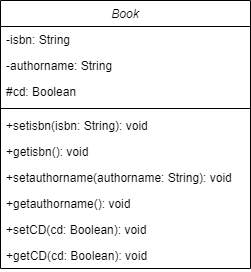

The diagram above was exported from draw.io. Its source (the exported page's mxGraphModel, read from the mxfile embedded in the PNG):
<mxGraphModel dx="1038" dy="523" grid="1" gridSize="10" guides="1" tooltips="1" connect="1" arrows="1" fold="1" page="1" pageScale="1" pageWidth="827" pageHeight="1169" math="0" shadow="0">
  <root>
    <mxCell id="WIyWlLk6GJQsqaUBKTNV-0" />
    <mxCell id="WIyWlLk6GJQsqaUBKTNV-1" parent="WIyWlLk6GJQsqaUBKTNV-0" />
    <mxCell id="zkfFHV4jXpPFQw0GAbJ--0" value="Book" style="swimlane;fontStyle=2;align=center;verticalAlign=top;childLayout=stackLayout;horizontal=1;startSize=26;horizontalStack=0;resizeParent=1;resizeLast=0;collapsible=1;marginBottom=0;rounded=0;shadow=0;strokeWidth=1;" parent="WIyWlLk6GJQsqaUBKTNV-1" vertex="1">
      <mxGeometry x="170" y="70" width="250" height="268" as="geometry">
        <mxRectangle x="230" y="140" width="160" height="26" as="alternateBounds" />
      </mxGeometry>
    </mxCell>
    <mxCell id="zkfFHV4jXpPFQw0GAbJ--1" value="-isbn: String" style="text;align=left;verticalAlign=top;spacingLeft=4;spacingRight=4;overflow=hidden;rotatable=0;points=[[0,0.5],[1,0.5]];portConstraint=eastwest;" parent="zkfFHV4jXpPFQw0GAbJ--0" vertex="1">
      <mxGeometry y="26" width="250" height="26" as="geometry" />
    </mxCell>
    <mxCell id="zkfFHV4jXpPFQw0GAbJ--2" value="-authorname: String" style="text;align=left;verticalAlign=top;spacingLeft=4;spacingRight=4;overflow=hidden;rotatable=0;points=[[0,0.5],[1,0.5]];portConstraint=eastwest;rounded=0;shadow=0;html=0;" parent="zkfFHV4jXpPFQw0GAbJ--0" vertex="1">
      <mxGeometry y="52" width="250" height="26" as="geometry" />
    </mxCell>
    <mxCell id="-3zH9IvOvBWOtLePKS3p-2" value="#cd: Boolean" style="text;align=left;verticalAlign=top;spacingLeft=4;spacingRight=4;overflow=hidden;rotatable=0;points=[[0,0.5],[1,0.5]];portConstraint=eastwest;rounded=0;shadow=0;html=0;" parent="zkfFHV4jXpPFQw0GAbJ--0" vertex="1">
      <mxGeometry y="78" width="250" height="26" as="geometry" />
    </mxCell>
    <mxCell id="zkfFHV4jXpPFQw0GAbJ--4" value="" style="line;html=1;strokeWidth=1;align=left;verticalAlign=middle;spacingTop=-1;spacingLeft=3;spacingRight=3;rotatable=0;labelPosition=right;points=[];portConstraint=eastwest;" parent="zkfFHV4jXpPFQw0GAbJ--0" vertex="1">
      <mxGeometry y="104" width="250" height="8" as="geometry" />
    </mxCell>
    <mxCell id="zkfFHV4jXpPFQw0GAbJ--5" value="+setisbn(isbn: String): void" style="text;align=left;verticalAlign=top;spacingLeft=4;spacingRight=4;overflow=hidden;rotatable=0;points=[[0,0.5],[1,0.5]];portConstraint=eastwest;" parent="zkfFHV4jXpPFQw0GAbJ--0" vertex="1">
      <mxGeometry y="112" width="250" height="26" as="geometry" />
    </mxCell>
    <mxCell id="-3zH9IvOvBWOtLePKS3p-3" value="+getisbn(): void" style="text;align=left;verticalAlign=top;spacingLeft=4;spacingRight=4;overflow=hidden;rotatable=0;points=[[0,0.5],[1,0.5]];portConstraint=eastwest;" parent="zkfFHV4jXpPFQw0GAbJ--0" vertex="1">
      <mxGeometry y="138" width="250" height="26" as="geometry" />
    </mxCell>
    <mxCell id="-3zH9IvOvBWOtLePKS3p-4" value="+setauthorname(authorname: String): void" style="text;align=left;verticalAlign=top;spacingLeft=4;spacingRight=4;overflow=hidden;rotatable=0;points=[[0,0.5],[1,0.5]];portConstraint=eastwest;" parent="zkfFHV4jXpPFQw0GAbJ--0" vertex="1">
      <mxGeometry y="164" width="250" height="26" as="geometry" />
    </mxCell>
    <mxCell id="-3zH9IvOvBWOtLePKS3p-5" value="+getauthorname(): void" style="text;align=left;verticalAlign=top;spacingLeft=4;spacingRight=4;overflow=hidden;rotatable=0;points=[[0,0.5],[1,0.5]];portConstraint=eastwest;" parent="zkfFHV4jXpPFQw0GAbJ--0" vertex="1">
      <mxGeometry y="190" width="250" height="26" as="geometry" />
    </mxCell>
    <mxCell id="-3zH9IvOvBWOtLePKS3p-6" value="+setCD(cd: Boolean): void" style="text;align=left;verticalAlign=top;spacingLeft=4;spacingRight=4;overflow=hidden;rotatable=0;points=[[0,0.5],[1,0.5]];portConstraint=eastwest;" parent="zkfFHV4jXpPFQw0GAbJ--0" vertex="1">
      <mxGeometry y="216" width="250" height="26" as="geometry" />
    </mxCell>
    <mxCell id="-3zH9IvOvBWOtLePKS3p-7" value="+getCD(cd: Boolean): void" style="text;align=left;verticalAlign=top;spacingLeft=4;spacingRight=4;overflow=hidden;rotatable=0;points=[[0,0.5],[1,0.5]];portConstraint=eastwest;" parent="zkfFHV4jXpPFQw0GAbJ--0" vertex="1">
      <mxGeometry y="242" width="250" height="26" as="geometry" />
    </mxCell>
  </root>
</mxGraphModel>